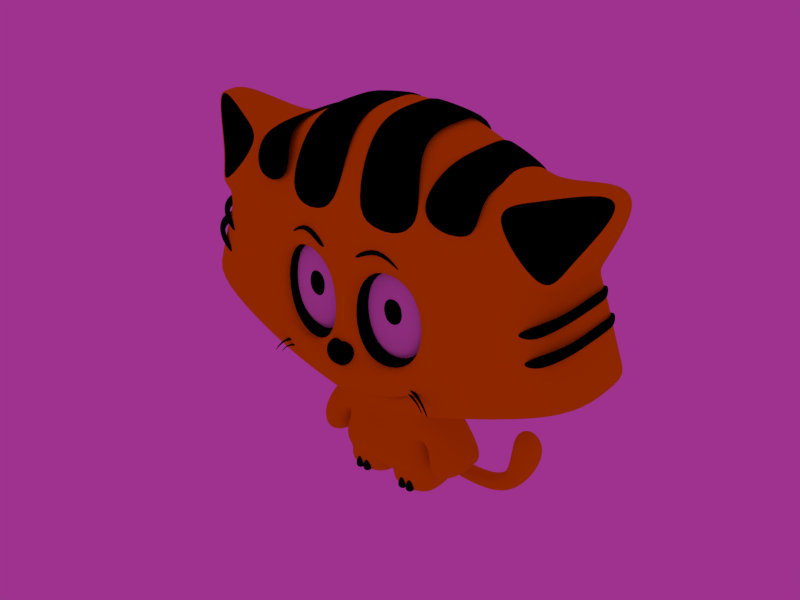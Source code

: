 # Source: TrayvonToonCat.blend  (saved by Blender 2.69.0; exported with 4.5.12 LTS)
import bpy
from mathutils import Matrix  # noqa: F401  (used for matrix-valued properties, if any)

bpy.ops.wm.read_factory_settings(use_empty=True)
scene = bpy.context.scene
scene.name = 'Scene'

# ---- collections
col_collection_1 = bpy.data.collections.new('Collection 1'); scene.collection.children.link(col_collection_1)

# ---- materials (node trees are filled in below, after node groups)
mat_body_004 = bpy.data.materials.new('Body.004')
mat_body_004.alpha_threshold = 0.0
mat_body_004.use_transparent_shadow = False
mat_body_004.preview_render_type = 'SHADERBALL'
mat_body_004.diffuse_color = (0.785, 0.6195, 0.0, 1.0)
mat_body_004.roughness = 0.5
mat_body_004.specular_intensity = 0.0
mat_body_004.line_color = (0.0, 0.0, 0.0, 1.0)
mat_black_005 = bpy.data.materials.new('Black.005')
mat_black_005.alpha_threshold = 0.0
mat_black_005.use_transparent_shadow = False
mat_black_005.diffuse_color = (0.0, 0.0, 0.0, 1.0)
mat_black_005.roughness = 0.5
mat_black_005.specular_intensity = 0.0
mat_black_005.line_color = (0.0, 0.0, 0.0, 1.0)
mat_white_001 = bpy.data.materials.new('White.001')
mat_white_001.alpha_threshold = 0.0
mat_white_001.use_transparent_shadow = False
mat_white_001.roughness = 0.5
mat_white_001.specular_intensity = 0.0
mat_white_001.line_color = (0.0, 0.0, 0.0, 1.0)
mat_purple_001 = bpy.data.materials.new('purple.001')
mat_purple_001.alpha_threshold = 0.0
mat_purple_001.use_transparent_shadow = False
mat_purple_001.diffuse_color = (0.1626, 0.1173, 0.05799, 1.0)
mat_purple_001.roughness = 0.5
mat_purple_001.specular_intensity = 0.0
mat_purple_001.line_color = (0.0, 0.0, 0.0, 1.0)

# ---- material node trees

# ---- world
world_world = bpy.data.worlds.new('World'); scene.world = world_world
world_world.color = (0.3424, 0.03243, 0.2711)
world_world.use_sun_shadow = False
world_world.sun_shadow_jitter_overblur = 0.0
world_world.cycles.sampling_method = 'MANUAL'
world_world.cycles.sample_map_resolution = 256

# ---- meshes
me_cube_006 = bpy.data.meshes.new('Cube.006')
me_cube_006.from_pydata([(1.6, -1.318, -0.0165), (1.879, -0.3793, -0.7576), (1.879, -1.318, -0.7576), (1.6, -0.3793, -0.0165), (0.9847, -0.3793, 0.6294), (0.9847, -1.318, 0.6294), (0.5502, -0.3793, -1.256), (0.4234, -1.318, 0.9795), (0.6176, -0.3793, -0.1374), (0.666, -1.529, 0.04078), (0.6658, -1.516, -0.8297), (0.4234, -0.3793, 0.9795), (0.6372, -0.3793, -0.2581), (0.5502, -1.318, -1.256), (1.878, -0.9567, 0.6999), (1.878, -0.7648, 0.6999), (1.78, -0.9567, 0.8338), (1.78, -0.7648, 0.8338), (1.544, -0.3793, 0.04265), (1.544, -1.318, 0.04265), (1.604, -1.16, 0.2561), (1.604, -0.5371, 0.2561), (1.287, -1.16, 0.6909), (1.287, -0.5371, 0.6909), (1.039, -1.297, 0.6105), (1.854, -0.973, 0.6954), (1.769, -0.973, 0.8126), (1.528, -1.297, 0.09756), (1.587, -1.159, 0.2854), (1.31, -1.159, 0.6655), (1.039, -1.237, 0.6105), (1.854, -0.9286, 0.6954), (1.769, -0.9286, 0.8126), (1.528, -1.237, 0.09756), (1.587, -1.099, 0.2854), (1.31, -1.099, 0.6655), (1.6, -0.8343, -0.0165), (0.9553, -0.8343, 0.7396), (1.879, -0.8343, -0.7576), (1.907, -0.8578, 0.6999), (1.78, -0.8578, 0.8338), (1.553, -0.8343, 0.04265), (1.727, -0.8391, 0.2561), (1.287, -0.8391, 0.6909), (0.5502, -0.8343, -1.256), (0.4234, -0.8343, 0.9795), (1.74, -0.3793, -0.387), (1.74, -1.318, -0.387), (0.4733, -0.3793, -0.7832), (0.5049, -1.537, -0.7832), (1.74, -0.8343, -0.387), (0.1066, -1.51, -0.8723), (0.6785, -1.395, 0.04835), (0.698, -1.413, -0.7279), (0.06082, -1.479, 0.03799), (0.1471, -1.22, -0.7432), (0.5949, -1.137, -0.02967), (0.6091, -1.15, -0.7107), (0.1471, -1.197, -0.03718), (0.104, -1.472, -0.758), (0.104, -1.444, 0.0004074), (0.6367, -1.372, 0.009344), (0.6536, -1.388, -0.7193), (0.5029, -1.339, -0.9524), (0.4477, -1.431, -1.004), (0.6202, -1.251, -0.9535), (0.5432, -1.378, -0.935), (0.00117, -1.37, 0.0006543), (0.7171, -1.342, -0.6945), (0.6417, -1.332, 0.0765), (0.1046, -1.388, -0.8004), (0.1055, -1.427, -0.01121), (0.6318, -1.405, -0.6328), (0.5699, -1.399, 0.04377), (0.1878, -1.439, -0.7096), (0.05335, -1.399, -0.005279), (0.1462, -1.414, -0.755), (0.6745, -1.374, -0.6637), (0.6058, -1.366, 0.06014), (0.3337, -0.7097, -1.338), (0.3337, -1.145, -1.338), (0.525, -0.8438, -1.338), (0.4814, -0.7174, -1.814), (0.4814, -1.176, -1.814), (0.4074, -0.8412, -1.743), (0.4353, -0.6666, -1.994), (0.4357, -1.089, -2.002), (0.4481, -0.8412, -1.985), (0.01805, -0.68, -2.063), (0.01805, -1.104, -2.063), (0.4484, -0.6884, -2.056), (0.4463, -1.104, -2.056), (0.01805, -0.8585, -2.063), (0.4297, -0.8585, -2.062), (0.03888, -0.7049, -2.147), (0.03888, -1.086, -2.147), (0.4253, -0.7049, -2.14), (0.4253, -1.086, -2.14), (0.03888, -0.8606, -2.147), (0.4253, -0.8606, -2.14), (0.3607, -1.137, -1.578), (0.3607, -0.8425, -1.619), (0.3607, -0.6556, -1.619), (0.531, -0.7453, -1.367), (0.531, -1.016, -1.367), (0.531, -0.8409, -1.367), (0.4561, -1.134, -1.716), (0.4191, -0.8396, -1.733), (0.4191, -0.6912, -1.733), (0.8452, -0.7542, -1.82), (0.8452, -1.099, -1.82), (0.8452, -0.7867, -1.82), (0.4874, -1.31, -1.957), (0.4144, -0.7844, -1.953), (0.4144, -0.6577, -1.953), (0.01944, -0.6934, -2.093), (0.01944, -0.8591, -2.093), (0.01944, -1.099, -2.093), (0.4307, -1.099, -2.085), (0.4307, -0.8591, -2.085), (0.4307, -0.6934, -2.085), (0.07107, -0.3793, 1.005), (0.07107, -1.318, 1.005), (0.4945, -1.318, 0.944), (0.5663, -0.3793, -0.214), (0.7125, -1.396, 0.1582), (0.4945, -0.3793, 0.944), (0.04647, -1.504, 0.1118), (-0.05133, -0.3793, -0.2164), (0.07107, -0.8343, 1.005), (0.4945, -0.8343, 0.944), (0.07107, -0.3179, 1.035), (0.07107, -1.371, 1.035), (0.4945, -1.371, 0.974), (0.5663, -0.3179, -0.184), (0.7125, -1.465, 0.1883), (0.4945, -0.3179, 0.974), (0.04647, -1.586, 0.1419), (-0.05133, -0.3179, -0.1864), (0.07107, -0.8284, 1.035), (0.4945, -0.8284, 0.974), (0.7038, -0.4045, 0.8373), (0.7038, -1.296, 0.8373), (1.023, -1.296, 0.6904), (1.051, -0.4045, -0.2677), (1.047, -1.299, 0.288), (1.023, -0.4045, 0.6904), (0.5109, -1.402, 0.4074), (0.5632, -0.4045, -0.125), (0.7038, -0.8368, 0.8373), (1.023, -0.8368, 0.6904), (0.7109, -0.3462, 0.861), (0.7109, -1.347, 0.861), (1.03, -1.347, 0.7141), (1.058, -0.3462, -0.244), (1.054, -1.365, 0.3117), (1.03, -0.3462, 0.7141), (0.518, -1.48, 0.4311), (0.5702, -0.3462, -0.1013), (0.7109, -0.8312, 0.861), (1.03, -0.8312, 0.7141), (1.631, -0.4772, -0.01912), (1.631, -1.226, -0.01912), (1.626, -1.226, -0.1164), (0.9253, -0.4772, -0.5838), (1.354, -1.229, -0.3183), (1.626, -0.4772, -0.1164), (1.274, -1.315, -0.2181), (0.8763, -0.4772, -0.4757), (1.587, -0.8403, -0.01912), (1.626, -0.8403, -0.1164), (1.65, -0.4283, -0.007871), (1.65, -1.268, -0.007871), (1.645, -1.268, -0.1052), (0.9439, -0.4283, -0.5725), (1.373, -1.284, -0.307), (1.645, -0.4283, -0.1052), (1.293, -1.38, -0.2069), (0.8949, -0.4283, -0.4645), (1.65, -0.8356, -0.007871), (1.645, -0.8356, -0.1052), (1.705, -0.4772, -0.2077), (1.705, -1.226, -0.2077), (1.7, -1.226, -0.305), (0.9991, -0.4772, -0.7724), (1.428, -1.229, -0.5069), (1.7, -0.4772, -0.305), (1.348, -1.315, -0.4067), (0.9501, -0.4772, -0.6643), (1.66, -0.8403, -0.2077), (1.7, -0.8403, -0.305), (1.724, -0.4283, -0.1965), (1.724, -1.268, -0.1965), (1.719, -1.268, -0.2938), (1.018, -0.4283, -0.7611), (1.446, -1.284, -0.4956), (1.719, -0.4283, -0.2938), (1.367, -1.38, -0.3955), (0.9687, -0.4283, -0.6531), (1.724, -0.8356, -0.1965), (1.719, -0.8356, -0.2938), (0.4763, -1.484, -1.01), (0.5266, -1.445, -1.009), (1.81, -0.3793, -0.5723), (1.81, -1.318, -0.5723), (0.5117, -0.3793, -1.02), (0.5276, -1.484, -1.02), (1.81, -0.8343, -0.5723), (0.4753, -1.385, -0.9784), (0.5817, -1.315, -0.9443), (0.649, -1.464, -0.8363), (0.1297, -1.664, -0.7988), (0.1297, -1.468, -0.7988), (-0.06587, -1.468, -0.8666), (-0.06587, -1.664, -0.8666), (0.1297, -1.664, -0.6028), (0.1297, -1.468, -0.6028), (-0.06621, -1.468, -0.6028), (-0.06621, -1.664, -0.6028), (0.1217, -1.155, -2.138), (0.1217, -1.019, -2.138), (0.2574, -1.019, -2.138), (0.2574, -1.155, -2.138), (0.1801, -1.096, -2.003), (0.1801, -1.077, -2.003), (0.199, -1.077, -2.003), (0.199, -1.096, -2.003), (0.1978, -1.155, -2.138), (0.1978, -1.019, -2.138), (0.3336, -1.019, -2.138), (0.3336, -1.155, -2.138), (0.2562, -1.096, -2.002), (0.2562, -1.077, -2.002), (0.2752, -1.077, -2.002), (0.2752, -1.096, -2.002), (0.2679, -1.416, -0.2272), (0.466, -1.408, -0.4195), (0.4451, -1.405, -0.2062), (0.2965, -1.421, -0.4488), (0.2968, -1.431, -0.2305), (0.4424, -1.425, -0.4024), (0.4253, -1.424, -0.2153), (0.3196, -1.435, -0.4237), (0.2824, -1.424, -0.2288), (0.3081, -1.428, -0.4362), (0.4542, -1.417, -0.411), (0.4352, -1.415, -0.2107), (0.0, -1.573, -0.6776), (-1.6, -1.318, -0.0165), (-1.879, -0.3793, -0.7576), (-1.879, -1.318, -0.7576), (0.0, -0.3793, -0.2685), (-1.6, -0.3793, -0.0165), (-0.9847, -0.3793, 0.6294), (-0.9847, -1.318, 0.6294), (0.0, -0.3793, 1.04), (0.0, -0.3793, -1.277), (0.0, -1.318, 1.04), (0.0, -1.318, -1.277), (-0.5502, -0.3793, -1.256), (-0.4234, -1.318, 0.9795), (-0.6176, -0.3793, -0.1374), (-0.666, -1.529, 0.04078), (-0.6658, -1.516, -0.8237), (-0.4234, -0.3793, 0.9795), (-0.6372, -0.3793, -0.2581), (-0.5502, -1.318, -1.256), (-1.878, -0.9567, 0.7039), (-1.878, -0.7648, 0.7039), (-1.78, -0.9567, 0.8379), (-1.78, -0.7648, 0.8379), (0.0, -1.646, -0.00559), (-1.544, -0.3793, 0.04265), (-1.544, -1.318, 0.04265), (0.0, -0.3793, -0.1398), (-1.604, -1.16, 0.2561), (-1.604, -0.5371, 0.2561), (-1.287, -1.16, 0.6909), (-1.287, -0.5371, 0.6909), (-1.039, -1.297, 0.6105), (-1.854, -0.973, 0.6995), (-1.769, -0.973, 0.8166), (-1.528, -1.297, 0.09756), (-1.587, -1.159, 0.2854), (-1.31, -1.159, 0.6655), (-1.039, -1.237, 0.6105), (-1.854, -0.9286, 0.6995), (-1.769, -0.9286, 0.8166), (-1.528, -1.237, 0.09756), (-1.587, -1.099, 0.2854), (-1.31, -1.099, 0.6655), (-1.6, -0.8343, -0.0165), (-0.9553, -0.8343, 0.7396), (-1.879, -0.8343, -0.7576), (0.0, -0.8343, 1.04), (-1.907, -0.8578, 0.7039), (-1.78, -0.8578, 0.8379), (-1.553, -0.8343, 0.04265), (-1.727, -0.8391, 0.2561), (-1.287, -0.8391, 0.6909), (-0.5502, -0.8343, -1.256), (-0.4234, -0.8343, 0.9795), (-1.74, -0.3793, -0.387), (-1.74, -1.318, -0.387), (0.0, -0.3793, -0.7987), (0.0, -1.711, -0.9349), (-0.4733, -0.3793, -0.7832), (-0.5049, -1.537, -0.7832), (-1.74, -0.8343, -0.387), (-0.1066, -1.51, -0.8664), (-0.6785, -1.395, 0.04835), (-0.698, -1.413, -0.7279), (-0.06082, -1.479, 0.03799), (-0.1471, -1.22, -0.7432), (-0.5949, -1.137, -0.02967), (-0.6091, -1.15, -0.7107), (-0.1471, -1.197, -0.03718), (-0.104, -1.472, -0.758), (-0.104, -1.444, 0.0004074), (-0.6367, -1.372, 0.009344), (-0.6536, -1.388, -0.7193), (0.0, -1.339, -1.137), (-0.5029, -1.339, -0.9524), (0.0, -1.465, -1.079), (-0.4477, -1.431, -1.004), (0.0, -1.094, -1.08), (-0.6202, -1.251, -0.9535), (0.0, -1.427, -1.093), (-0.5432, -1.378, -0.935), (-0.00117, -1.37, 0.0006543), (-0.7171, -1.342, -0.6945), (-0.6417, -1.332, 0.0765), (-0.1046, -1.388, -0.8004), (-0.1055, -1.427, -0.01121), (-0.6318, -1.405, -0.6328), (-0.5699, -1.399, 0.04377), (-0.1878, -1.439, -0.7096), (-0.05335, -1.399, -0.005279), (-0.1462, -1.414, -0.755), (-0.6745, -1.374, -0.6637), (-0.6058, -1.366, 0.06014), (0.0, -0.6651, -1.499), (0.0, -1.188, -1.499), (-0.3337, -0.7097, -1.338), (-0.3337, -1.145, -1.338), (0.0, -0.7174, -1.917), (-0.525, -0.8438, -1.338), (0.0, -0.5509, -2.045), (0.0, -1.313, -1.819), (-0.4814, -0.7174, -1.814), (-0.4814, -1.176, -1.814), (-0.4074, -0.8412, -1.743), (0.0, -1.146, -1.917), (-0.4353, -0.6666, -1.994), (-0.4357, -1.089, -2.002), (0.0, -0.8412, -1.917), (-0.4481, -0.8412, -1.985), (-0.01805, -0.68, -2.063), (-0.01805, -1.104, -2.063), (-0.4484, -0.6884, -2.056), (-0.4463, -1.104, -2.056), (-0.01805, -0.8585, -2.063), (-0.4297, -0.8585, -2.062), (-0.03888, -0.7049, -2.147), (-0.03888, -1.086, -2.147), (-0.4253, -0.7049, -2.14), (-0.4253, -1.086, -2.14), (-0.03888, -0.8606, -2.147), (-0.4253, -0.8606, -2.14), (0.0, -1.239, -1.397), (-0.3607, -1.137, -1.578), (-0.3607, -0.8425, -1.619), (-0.3607, -0.6556, -1.619), (0.0, -0.5517, -1.438), (-0.531, -0.7453, -1.367), (-0.531, -1.016, -1.367), (-0.531, -0.8409, -1.367), (-0.4561, -1.134, -1.716), (-0.4191, -0.8396, -1.733), (-0.4191, -0.6912, -1.733), (-0.8452, -0.7542, -1.82), (-0.8452, -1.099, -1.82), (-0.8452, -0.7867, -1.82), (-0.4874, -1.31, -1.957), (-0.4144, -0.7844, -1.953), (-0.4144, -0.6577, -1.953), (-0.01944, -0.6934, -2.093), (-0.01944, -0.8591, -2.093), (-0.01944, -1.099, -2.093), (-0.4307, -1.099, -2.085), (-0.4307, -0.8591, -2.085), (-0.4307, -0.6934, -2.085), (-0.07107, -0.3793, 1.005), (-0.07107, -1.318, 1.005), (-0.4945, -1.318, 0.944), (-0.5942, -0.3793, -0.214), (-0.7125, -1.396, 0.1582), (-0.4945, -0.3793, 0.944), (-0.04647, -1.504, 0.1118), (0.02343, -0.3793, -0.2164), (-0.07107, -0.8343, 1.005), (-0.4945, -0.8343, 0.944), (-0.07107, -0.3179, 1.035), (-0.07107, -1.371, 1.035), (-0.4945, -1.371, 0.974), (-0.5942, -0.3179, -0.184), (-0.7125, -1.465, 0.1883), (-0.4945, -0.3179, 0.974), (-0.04647, -1.586, 0.1419), (0.02343, -0.3179, -0.1864), (-0.07107, -0.8284, 1.035), (-0.4945, -0.8284, 0.974), (-0.7038, -0.3832, 0.8373), (-0.7038, -1.317, 0.8373), (-1.023, -1.317, 0.6904), (-1.057, -0.3832, -0.2677), (-1.047, -1.32, 0.288), (-1.023, -0.3832, 0.6904), (-0.5109, -1.427, 0.4074), (-0.5699, -0.3832, -0.125), (-0.7038, -0.8358, 0.8373), (-1.023, -0.8358, 0.6904), (-0.7109, -0.3222, 0.861), (-0.7109, -1.369, 0.861), (-1.03, -1.369, 0.7141), (-1.064, -0.3222, -0.244), (-1.054, -1.389, 0.3117), (-1.03, -0.3222, 0.7141), (-0.518, -1.509, 0.4311), (-0.577, -0.3222, -0.1013), (-0.7109, -0.83, 0.861), (-1.03, -0.83, 0.7141), (-1.631, -0.4772, -0.01912), (-1.631, -1.226, -0.01912), (-1.626, -1.226, -0.1164), (-0.9253, -0.4772, -0.5838), (-1.354, -1.229, -0.3183), (-1.626, -0.4772, -0.1164), (-1.274, -1.315, -0.2181), (-0.8763, -0.4772, -0.4757), (-1.587, -0.8403, -0.01912), (-1.626, -0.8403, -0.1164), (-1.65, -0.4283, -0.007871), (-1.65, -1.268, -0.007871), (-1.645, -1.268, -0.1052), (-0.9439, -0.4283, -0.5725), (-1.373, -1.284, -0.307), (-1.645, -0.4283, -0.1052), (-1.293, -1.38, -0.2069), (-0.8949, -0.4283, -0.4645), (-1.65, -0.8356, -0.007871), (-1.645, -0.8356, -0.1052), (-1.705, -0.4772, -0.2077), (-1.705, -1.226, -0.2077), (-1.7, -1.226, -0.305), (-0.9991, -0.4772, -0.7724), (-1.428, -1.229, -0.5069), (-1.7, -0.4772, -0.305), (-1.348, -1.315, -0.4067), (-0.9501, -0.4772, -0.6643), (-1.66, -0.8403, -0.2077), (-1.7, -0.8403, -0.305), (-1.724, -0.4283, -0.1965), (-1.724, -1.268, -0.1965), (-1.719, -1.268, -0.2938), (-1.018, -0.4283, -0.7611), (-1.446, -1.284, -0.4956), (-1.719, -0.4283, -0.2938), (-1.367, -1.38, -0.3955), (-0.9687, -0.4283, -0.6531), (-1.724, -0.8356, -0.1965), (-1.719, -0.8356, -0.2938), (-0.4763, -1.484, -1.01), (-0.5266, -1.445, -1.009), (0.0, -1.445, -1.097), (0.0, -1.515, -1.099), (-1.81, -0.3793, -0.5723), (-1.81, -1.318, -0.5723), (0.0, -0.3793, -1.038), (-0.5117, -0.3793, -1.02), (-0.5276, -1.484, -1.02), (-1.81, -0.8343, -0.5723), (-0.4753, -1.385, -0.9784), (0.0, -1.261, -1.086), (-0.5817, -1.315, -0.9443), (-0.649, -1.464, -0.8363), (-0.1297, -1.664, -0.7988), (-0.1297, -1.468, -0.7988), (0.06587, -1.468, -0.8666), (0.06587, -1.664, -0.8666), (-0.1297, -1.664, -0.6028), (-0.1297, -1.468, -0.6028), (0.06621, -1.468, -0.6028), (0.06621, -1.664, -0.6028), (-0.1217, -1.155, -2.138), (-0.1217, -1.019, -2.138), (-0.2574, -1.019, -2.138), (-0.2574, -1.155, -2.138), (-0.1801, -1.096, -2.003), (-0.1801, -1.077, -2.003), (-0.199, -1.077, -2.003), (-0.199, -1.096, -2.003), (-0.1978, -1.155, -2.138), (-0.1978, -1.019, -2.138), (-0.3336, -1.019, -2.138), (-0.3336, -1.155, -2.138), (-0.2562, -1.096, -2.002), (-0.2562, -1.077, -2.002), (-0.2752, -1.077, -2.002), (-0.2752, -1.096, -2.002), (-0.2679, -1.416, -0.2272), (-0.466, -1.408, -0.4195), (-0.4451, -1.405, -0.2062), (-0.2965, -1.421, -0.4488), (-0.2968, -1.431, -0.2305), (-0.4424, -1.425, -0.4024), (-0.4253, -1.424, -0.2153), (-0.3196, -1.435, -0.4237), (-0.2824, -1.424, -0.2288), (-0.3081, -1.428, -0.4362), (-0.4542, -1.417, -0.411), (-0.4352, -1.415, -0.2107), (0.0, 0.0, 0.0), (0.0, 0.0, 0.0), (0.0, 0.0, 0.0), (0.0, 0.0, 0.0), (0.0, 0.0, 0.0), (0.0, 0.0, 0.0), (0.0, 0.0, 0.0), (0.0, 0.0, 0.0), (0.0, 0.0, 0.0), (0.0, 0.0, 0.0), (0.0, 0.0, 0.0), (0.0, 0.0, 0.0), (-0.02049, -0.8325, -1.914), (-0.02049, -0.6032, -1.914), (0.1344, -0.5757, -2.001), (0.1344, -0.696, -2.001), (0.09406, -0.8227, -1.737), (0.09406, -0.5934, -1.737), (0.1344, -0.5757, -1.881), (0.1344, -0.696, -1.881), (0.3437, -0.5754, -2.133), (0.3437, -0.6963, -2.133), (0.3437, -0.5754, -2.012), (0.3437, -0.6963, -2.012), (0.8857, -0.5731, -2.144), (0.8857, -0.6987, -2.144), (0.8857, -0.5731, -2.019), (0.8857, -0.6987, -2.019), (1.13, -0.5323, -1.863), (1.13, -0.7394, -1.863), (0.9641, -0.5323, -1.665), (0.9641, -0.7394, -1.665), (1.208, -0.5323, -1.613), (1.208, -0.7394, -1.613), (0.954, -0.5323, -1.455), (0.954, -0.7394, -1.455), (0.03679, -0.5983, -1.826), (0.03679, -0.8276, -1.826), (0.1344, -0.5757, -1.941), (0.1344, -0.696, -1.941), (0.3437, -0.5754, -2.072), (0.3437, -0.6963, -2.072), (0.8857, -0.5731, -2.082), (0.8857, -0.6987, -2.082), (1.047, -0.5323, -1.764), (1.047, -0.7394, -1.764), (1.148, -0.5323, -1.418), (1.148, -0.7394, -1.418)], [], [(20, 14, 25, 28), (205, 203, 1, 6), (207, 204, 2, 38), (37, 5, 22, 43), (44, 6, 1, 38), (247, 10, 53, 51), (8, 18, 3, 12), (210, 201, 64, 208), (41, 19, 0, 36), (45, 11, 255, 294), (11, 4, 18, 8), (18, 4, 23, 21), (40, 16, 14, 39), (7, 257, 271, 9), (41, 18, 21, 42), (19, 20, 28, 27), (43, 22, 16, 40), (21, 23, 17, 15), (42, 21, 15, 39), (478, 205, 6, 256), (6, 44, 81, 79), (19, 9, 10, 0), (274, 8, 12, 251), (204, 206, 13, 2), (37, 4, 11, 45), (255, 11, 8, 274), (5, 7, 9, 19), (26, 29, 35, 32), (25, 26, 32, 31), (22, 5, 24, 29), (16, 22, 29, 26), (5, 19, 27, 24), (14, 16, 26, 25), (35, 34, 31, 32), (30, 33, 34, 35), (24, 27, 33, 30), (27, 28, 34, 33), (29, 24, 30, 35), (28, 25, 31, 34), (203, 207, 38, 1), (4, 37, 43, 23), (13, 44, 38, 2), (18, 41, 36, 3), (7, 45, 294, 257), (17, 40, 39, 15), (19, 41, 42, 20), (23, 43, 40, 17), (20, 42, 39, 14), (256, 6, 79, 341), (5, 37, 45, 7), (12, 3, 46, 48), (36, 0, 47, 50), (10, 247, 305, 49), (251, 12, 48, 304), (0, 10, 49, 47), (3, 36, 50, 46), (60, 59, 55, 58), (10, 9, 52, 53), (9, 271, 54, 52), (271, 247, 51, 54), (56, 58, 55, 57), (62, 61, 56, 57), (61, 60, 58, 56), (59, 62, 57, 55), (54, 51, 59, 60), (53, 52, 61, 62), (52, 54, 60, 61), (51, 53, 62, 59), (321, 63, 65, 325), (474, 202, 63, 321), (201, 475, 323, 64), (209, 483, 325, 65), (208, 64, 66, 209), (64, 323, 327, 66), (76, 75, 71, 74), (72, 74, 71, 73), (78, 77, 72, 73), (77, 76, 74, 72), (75, 78, 73, 71), (70, 67, 75, 76), (69, 68, 77, 78), (68, 70, 76, 77), (67, 69, 78, 75), (101, 100, 83, 84), (100, 369, 348, 83), (13, 258, 342, 80), (44, 13, 80, 81), (84, 83, 86, 87), (83, 348, 352, 86), (373, 102, 82, 347), (102, 101, 84, 82), (87, 86, 91, 93), (352, 355, 92, 89), (347, 82, 85, 345), (82, 84, 87, 85), (117, 116, 98, 95), (116, 115, 94, 98), (86, 352, 89, 91), (345, 85, 90, 88), (85, 87, 93, 90), (355, 345, 88, 92), (98, 94, 96, 99), (95, 98, 99, 97), (119, 118, 97, 99), (115, 120, 96, 94), (120, 119, 99, 96), (118, 117, 95, 97), (79, 81, 105, 103), (80, 342, 369, 100), (341, 79, 102, 373), (101, 102, 108, 107), (106, 107, 113, 112), (104, 106, 112, 110), (102, 79, 103, 108), (81, 80, 104, 105), (100, 101, 107, 106), (80, 100, 106, 104), (111, 110, 112, 113), (109, 111, 113, 114), (103, 105, 111, 109), (108, 103, 109, 114), (105, 104, 110, 111), (107, 108, 114, 113), (89, 92, 116, 117), (92, 88, 115, 116), (93, 91, 118, 119), (88, 90, 120, 115), (90, 93, 119, 120), (91, 89, 117, 118), (130, 129, 121, 126), (123, 125, 127, 122), (121, 128, 124, 126), (123, 122, 129, 130), (140, 136, 131, 139), (133, 132, 137, 135), (131, 136, 134, 138), (133, 140, 139, 132), (130, 126, 136, 140), (128, 121, 131, 138), (123, 130, 140, 133), (122, 127, 137, 132), (126, 124, 134, 136), (129, 122, 132, 139), (125, 123, 133, 135), (124, 128, 138, 134), (121, 129, 139, 131), (127, 125, 135, 137), (150, 149, 141, 146), (143, 145, 147, 142), (141, 148, 144, 146), (143, 142, 149, 150), (160, 156, 151, 159), (153, 152, 157, 155), (151, 156, 154, 158), (153, 160, 159, 152), (150, 146, 156, 160), (148, 141, 151, 158), (143, 150, 160, 153), (142, 147, 157, 152), (146, 144, 154, 156), (149, 142, 152, 159), (145, 143, 153, 155), (144, 148, 158, 154), (141, 149, 159, 151), (147, 145, 155, 157), (170, 169, 161, 166), (163, 165, 167, 162), (161, 168, 164, 166), (163, 162, 169, 170), (180, 176, 171, 179), (173, 172, 177, 175), (171, 176, 174, 178), (173, 180, 179, 172), (170, 166, 176, 180), (168, 161, 171, 178), (163, 170, 180, 173), (162, 167, 177, 172), (166, 164, 174, 176), (169, 162, 172, 179), (165, 163, 173, 175), (164, 168, 178, 174), (161, 169, 179, 171), (167, 165, 175, 177), (190, 189, 181, 186), (183, 185, 187, 182), (181, 188, 184, 186), (183, 182, 189, 190), (200, 196, 191, 199), (193, 192, 197, 195), (191, 196, 194, 198), (193, 200, 199, 192), (190, 186, 196, 200), (188, 181, 191, 198), (183, 190, 200, 193), (182, 187, 197, 192), (186, 184, 194, 196), (189, 182, 192, 199), (185, 183, 193, 195), (184, 188, 198, 194), (181, 189, 199, 191), (187, 185, 195, 197), (206, 49, 201, 210), (258, 13, 202, 474), (49, 305, 475, 201), (48, 46, 203, 205), (50, 47, 204, 207), (202, 210, 208, 63), (304, 48, 205, 478), (47, 49, 206, 204), (46, 50, 207, 203), (66, 327, 483, 209), (63, 208, 209, 65), (13, 206, 210, 202), (218, 217, 213, 214), (217, 216, 212, 213), (216, 215, 211, 212), (215, 218, 214, 211), (214, 213, 212, 211), (215, 216, 217, 218), (223, 224, 220, 219), (224, 225, 221, 220), (225, 226, 222, 221), (226, 223, 219, 222), (219, 220, 221, 222), (226, 225, 224, 223), (231, 232, 228, 227), (232, 233, 229, 228), (233, 234, 230, 229), (234, 231, 227, 230), (227, 228, 229, 230), (234, 233, 232, 231), (244, 243, 239, 242), (240, 242, 239, 241), (246, 245, 240, 241), (245, 244, 242, 240), (243, 246, 241, 239), (238, 235, 243, 244), (237, 236, 245, 246), (236, 238, 244, 245), (235, 237, 246, 243), (275, 283, 280, 267), (479, 259, 249, 476), (481, 293, 250, 477), (292, 299, 277, 254), (300, 293, 249, 259), (247, 309, 311, 263), (261, 265, 252, 272), (485, 482, 324, 472), (297, 291, 248, 273), (301, 294, 255, 264), (264, 261, 272, 253), (272, 276, 278, 253), (296, 295, 267, 269), (260, 262, 271, 257), (297, 298, 276, 272), (273, 282, 283, 275), (299, 296, 269, 277), (276, 268, 270, 278), (298, 295, 268, 276), (478, 256, 259, 479), (259, 343, 346, 300), (273, 248, 263, 262), (274, 251, 265, 261), (477, 250, 266, 480), (292, 301, 264, 253), (255, 274, 261, 264), (254, 273, 262, 260), (281, 287, 290, 284), (280, 286, 287, 281), (277, 284, 279, 254), (269, 281, 284, 277), (254, 279, 282, 273), (267, 280, 281, 269), (290, 287, 286, 289), (285, 290, 289, 288), (279, 285, 288, 282), (282, 288, 289, 283), (284, 290, 285, 279), (283, 289, 286, 280), (476, 249, 293, 481), (253, 278, 299, 292), (266, 250, 293, 300), (272, 252, 291, 297), (260, 257, 294, 301), (270, 268, 295, 296), (273, 275, 298, 297), (278, 270, 296, 299), (275, 267, 295, 298), (256, 341, 343, 259), (254, 260, 301, 292), (265, 306, 302, 252), (291, 308, 303, 248), (263, 307, 305, 247), (251, 304, 306, 265), (248, 303, 307, 263), (252, 302, 308, 291), (318, 316, 313, 317), (263, 311, 310, 262), (262, 310, 312, 271), (271, 312, 309, 247), (314, 315, 313, 316), (320, 315, 314, 319), (319, 314, 316, 318), (317, 313, 315, 320), (312, 318, 317, 309), (311, 320, 319, 310), (310, 319, 318, 312), (309, 317, 320, 311), (321, 325, 326, 322), (474, 321, 322, 473), (472, 324, 323, 475), (484, 326, 325, 483), (482, 484, 328, 324), (324, 328, 327, 323), (338, 336, 333, 337), (334, 335, 333, 336), (340, 335, 334, 339), (339, 334, 336, 338), (337, 333, 335, 340), (332, 338, 337, 329), (331, 340, 339, 330), (330, 339, 338, 332), (329, 337, 340, 331), (371, 351, 350, 370), (370, 350, 348, 369), (266, 344, 342, 258), (300, 346, 344, 266), (351, 356, 354, 350), (350, 354, 352, 348), (373, 347, 349, 372), (372, 349, 351, 371), (356, 362, 360, 354), (352, 358, 361, 355), (347, 345, 353, 349), (349, 353, 356, 351), (388, 364, 367, 387), (387, 367, 363, 386), (354, 360, 358, 352), (345, 357, 359, 353), (353, 359, 362, 356), (355, 361, 357, 345), (367, 368, 365, 363), (364, 366, 368, 367), (390, 368, 366, 389), (386, 363, 365, 391), (391, 365, 368, 390), (389, 366, 364, 388), (343, 374, 376, 346), (344, 370, 369, 342), (341, 373, 372, 343), (371, 378, 379, 372), (377, 383, 384, 378), (375, 381, 383, 377), (372, 379, 374, 343), (346, 376, 375, 344), (370, 377, 378, 371), (344, 375, 377, 370), (382, 384, 383, 381), (380, 385, 384, 382), (374, 380, 382, 376), (379, 385, 380, 374), (376, 382, 381, 375), (378, 384, 385, 379), (358, 388, 387, 361), (361, 387, 386, 357), (362, 390, 389, 360), (357, 386, 391, 359), (359, 391, 390, 362), (360, 389, 388, 358), (401, 397, 392, 400), (394, 393, 398, 396), (392, 397, 395, 399), (394, 401, 400, 393), (411, 410, 402, 407), (404, 406, 408, 403), (402, 409, 405, 407), (404, 403, 410, 411), (401, 411, 407, 397), (399, 409, 402, 392), (394, 404, 411, 401), (393, 403, 408, 398), (397, 407, 405, 395), (400, 410, 403, 393), (396, 406, 404, 394), (395, 405, 409, 399), (392, 402, 410, 400), (398, 408, 406, 396), (421, 417, 412, 420), (414, 413, 418, 416), (412, 417, 415, 419), (414, 421, 420, 413), (431, 430, 422, 427), (424, 426, 428, 423), (422, 429, 425, 427), (424, 423, 430, 431), (421, 431, 427, 417), (419, 429, 422, 412), (414, 424, 431, 421), (413, 423, 428, 418), (417, 427, 425, 415), (420, 430, 423, 413), (416, 426, 424, 414), (415, 425, 429, 419), (412, 422, 430, 420), (418, 428, 426, 416), (441, 437, 432, 440), (434, 433, 438, 436), (432, 437, 435, 439), (434, 441, 440, 433), (451, 450, 442, 447), (444, 446, 448, 443), (442, 449, 445, 447), (444, 443, 450, 451), (441, 451, 447, 437), (439, 449, 442, 432), (434, 444, 451, 441), (433, 443, 448, 438), (437, 447, 445, 435), (440, 450, 443, 433), (436, 446, 444, 434), (435, 445, 449, 439), (432, 442, 450, 440), (438, 448, 446, 436), (461, 457, 452, 460), (454, 453, 458, 456), (452, 457, 455, 459), (454, 461, 460, 453), (471, 470, 462, 467), (464, 466, 468, 463), (462, 469, 465, 467), (464, 463, 470, 471), (461, 471, 467, 457), (459, 469, 462, 452), (454, 464, 471, 461), (453, 463, 468, 458), (457, 467, 465, 455), (460, 470, 463, 453), (456, 466, 464, 454), (455, 465, 469, 459), (452, 462, 470, 460), (458, 468, 466, 456), (480, 485, 472, 307), (258, 474, 473, 266), (307, 472, 475, 305), (306, 479, 476, 302), (308, 481, 477, 303), (473, 322, 482, 485), (304, 478, 479, 306), (303, 477, 480, 307), (302, 476, 481, 308), (328, 484, 483, 327), (322, 326, 484, 482), (266, 473, 485, 480), (493, 489, 488, 492), (492, 488, 487, 491), (491, 487, 486, 490), (490, 486, 489, 493), (489, 486, 487, 488), (490, 493, 492, 491), (498, 494, 495, 499), (499, 495, 496, 500), (500, 496, 497, 501), (501, 497, 494, 498), (494, 497, 496, 495), (501, 498, 499, 500), (506, 502, 503, 507), (507, 503, 504, 508), (508, 504, 505, 509), (509, 505, 502, 506), (502, 505, 504, 503), (509, 506, 507, 508), (519, 517, 514, 518), (515, 516, 514, 517), (521, 516, 515, 520), (520, 515, 517, 519), (518, 514, 516, 521), (513, 519, 518, 510), (512, 521, 520, 511), (511, 520, 519, 513), (510, 518, 521, 512), (526, 527, 523, 522), (530, 528, 524, 531), (528, 529, 525, 524), (532, 526, 522, 533), (533, 531, 524, 525), (532, 530, 527, 526), (527, 530, 531, 523), (529, 532, 533, 525), (522, 523, 531, 533), (529, 528, 530, 532), (559, 558, 535, 534), (558, 560, 536, 535), (561, 537, 543, 563), (561, 559, 534, 537), (534, 535, 536, 537), (541, 540, 539, 538), (543, 542, 546, 547), (560, 540, 544, 562), (537, 536, 542, 543), (540, 541, 545, 544), (565, 547, 551, 567), (562, 544, 548, 564), (544, 545, 549, 548), (563, 543, 547, 565), (567, 551, 555, 569), (547, 546, 550, 551), (564, 548, 552, 566), (548, 549, 553, 552), (568, 569, 555, 554), (551, 550, 554, 555), (566, 552, 556, 568), (552, 553, 557, 556), (538, 539, 558, 559), (539, 540, 560, 558), (541, 561, 563, 545), (541, 538, 559, 561), (536, 560, 562, 542), (549, 565, 567, 553), (542, 562, 564, 546), (545, 563, 565, 549), (553, 567, 569, 557), (546, 564, 566, 550), (556, 557, 569, 568), (550, 566, 568, 554)])
me_cube_006.polygons.foreach_set('use_smooth', [True] * 524)
me_cube_006.polygons.foreach_set('material_index', [0, 0, 0, 0, 0, 0, 0, 0, 0, 0, 0, 0, 0, 0, 0, 0, 0, 0, 0, 0, 0, 0, 0, 0, 0, 0, 0, 1, 1, 0, 0, 0, 0, 1, 1, 1, 1, 1, 1, 0, 0, 0, 0, 0, 0, 0, 0, 0, 0, 0, 0, 0, 0, 0, 0, 0, 1, 0, 0, 0, 0, 0, 0, 1, 1, 1, 1, 1, 1, 0, 0, 1, 1, 1, 2, 2, 2, 2, 2, 2, 2, 2, 2, 0, 0, 0, 0, 0, 0, 0, 0, 0, 0, 0, 0, 0, 0, 0, 0, 0, 0, 0, 0, 0, 0, 0, 0, 0, 0, 0, 0, 0, 0, 0, 0, 0, 0, 0, 0, 0, 0, 0, 0, 0, 0, 0, 0, 0, 0, 1, 1, 1, 1, 1, 1, 1, 1, 1, 1, 1, 1, 1, 1, 1, 1, 1, 1, 1, 1, 1, 1, 1, 1, 1, 1, 1, 1, 1, 1, 1, 1, 1, 1, 1, 1, 1, 1, 1, 1, 1, 1, 1, 1, 1, 1, 1, 1, 1, 1, 1, 1, 1, 1, 1, 1, 1, 1, 1, 1, 1, 1, 1, 1, 1, 1, 1, 1, 1, 1, 1, 1, 0, 0, 0, 0, 0, 0, 0, 0, 0, 1, 1, 0, 1, 1, 1, 1, 1, 1, 1, 1, 1, 1, 1, 1, 1, 1, 1, 1, 1, 1, 1, 1, 1, 1, 1, 1, 1, 1, 1, 0, 0, 0, 0, 0, 0, 0, 0, 0, 0, 0, 0, 0, 0, 0, 0, 0, 0, 0, 0, 0, 0, 0, 0, 0, 0, 0, 1, 1, 0, 0, 0, 0, 1, 1, 1, 1, 1, 1, 0, 0, 0, 0, 0, 0, 0, 0, 0, 0, 0, 0, 0, 0, 0, 0, 0, 1, 0, 0, 0, 0, 0, 0, 1, 1, 1, 1, 1, 1, 0, 0, 1, 1, 1, 2, 2, 2, 2, 2, 2, 2, 2, 2, 0, 0, 0, 0, 0, 0, 0, 0, 0, 0, 0, 0, 0, 0, 0, 0, 0, 0, 0, 0, 0, 0, 0, 0, 0, 0, 0, 0, 0, 0, 0, 0, 0, 0, 0, 0, 0, 0, 0, 0, 0, 0, 0, 0, 0, 0, 1, 1, 1, 1, 1, 1, 1, 1, 1, 1, 1, 1, 1, 1, 1, 1, 1, 1, 1, 1, 1, 1, 1, 1, 1, 1, 1, 1, 1, 1, 1, 1, 1, 1, 1, 1, 1, 1, 1, 1, 1, 1, 1, 1, 1, 1, 1, 1, 1, 1, 1, 1, 1, 1, 1, 1, 1, 1, 1, 1, 1, 1, 1, 1, 1, 1, 1, 1, 1, 1, 1, 1, 0, 0, 0, 0, 0, 0, 0, 0, 0, 1, 1, 0, 1, 1, 1, 1, 1, 1, 1, 1, 1, 1, 1, 1, 1, 1, 1, 1, 1, 1, 1, 1, 1, 1, 1, 1, 1, 1, 1, 1, 1, 1, 1, 1, 1, 1, 1, 1, 1, 0, 0, 0, 0, 0, 0, 0, 0, 0, 0, 0, 0, 0, 0, 0, 0, 0, 0, 0, 0, 0, 0, 0, 0, 0, 0, 0, 0, 0, 0, 0, 0, 0, 0])
me_cube_006.materials.append(mat_body_004)
me_cube_006.materials.append(mat_black_005)
me_cube_006.materials.append(mat_white_001)
me_cube_006.materials.append(mat_purple_001)
me_cube_006.use_remesh_preserve_volume = False
me_cube_006.use_remesh_preserve_attributes = False
me_cube_006.use_mirror_vertex_groups = False
me_cube_006.update()
me_cube_005 = bpy.data.meshes.new('Cube.005')
me_cube_005.from_pydata([(-0.9544, -0.1574, -0.3302), (-0.9544, 0.1574, -0.3302), (0.9167, 0.06067, -0.2716), (0.9167, -0.06067, -0.2716), (-0.9544, -0.1574, -0.08182), (-0.9544, 0.1574, -0.08182), (0.9167, 0.06067, -0.1759), (0.9167, -0.06067, -0.1759), (0.03767, 0.1076, 0.5146), (0.03767, 0.1076, 0.3449), (0.03767, -0.1076, 0.5146), (0.03767, -0.1076, 0.3449)], [], [(4, 5, 1, 0), (8, 6, 2, 9), (6, 7, 3, 2), (10, 4, 0, 11), (11, 9, 2, 3), (10, 8, 5, 4), (5, 8, 9, 1), (7, 10, 11, 3), (0, 1, 9, 11), (7, 6, 8, 10)])
me_cube_005.polygons.foreach_set('use_smooth', [True] * 10)
me_cube_005.materials.append(mat_black_005)
me_cube_005.use_remesh_preserve_volume = False
me_cube_005.use_remesh_preserve_attributes = False
me_cube_005.use_mirror_vertex_groups = False
me_cube_005.update()
me_cube_004 = bpy.data.meshes.new('Cube.004')
me_cube_004.from_pydata([(-1.0, 0.4717, -0.1242), (-1.0, 0.7865, -0.1242), (0.8711, 0.6898, -0.06563), (0.8711, 0.5684, -0.06563), (-1.0, 0.4717, 0.1242), (-1.0, 0.7865, 0.1242), (0.8711, 0.6898, 0.03007), (0.8711, 0.5684, 0.03007), (-0.007937, 0.7367, 0.7206), (-0.007937, 0.7367, 0.5509), (-0.007937, 0.5215, 0.7206), (-0.007937, 0.5215, 0.5509)], [], [(4, 5, 1, 0), (8, 6, 2, 9), (6, 7, 3, 2), (10, 4, 0, 11), (11, 9, 2, 3), (10, 8, 5, 4), (5, 8, 9, 1), (7, 10, 11, 3), (0, 1, 9, 11), (7, 6, 8, 10)])
me_cube_004.polygons.foreach_set('use_smooth', [True] * 10)
me_cube_004.materials.append(mat_black_005)
me_cube_004.use_remesh_preserve_volume = False
me_cube_004.use_remesh_preserve_attributes = False
me_cube_004.use_mirror_vertex_groups = False
me_cube_004.update()
me_cube = bpy.data.meshes.new('Cube')
me_cube.from_pydata([(-0.3634, -0.04567, 0.2323), (-0.3634, 0.2016, 0.2323), (1.231, 0.1034, -0.1891), (1.231, 0.05259, -0.1891), (-0.3634, -0.04567, 0.4397), (-0.3634, 0.2016, 0.4397), (1.231, 0.1034, -0.1465), (1.231, 0.05259, -0.1465), (0.6366, 0.1257, 0.3761), (0.6366, 0.1257, 0.296), (0.6366, 0.03023, 0.3761), (0.6366, 0.03023, 0.296), (0.003643, -0.001799, 0.01698), (0.003643, 0.1465, 0.01698), (0.9599, 0.08757, -0.2357), (0.9599, 0.05712, -0.2357), (0.003643, -0.001799, 0.1414), (0.003643, 0.1465, 0.1414), (0.9599, 0.08757, -0.2101), (0.9599, 0.05712, -0.2101), (0.6033, 0.101, 0.1032), (0.6033, 0.101, 0.05515), (0.6033, 0.04371, 0.1032), (0.6033, 0.04371, 0.05515), (-4.316, -0.7559, -0.9092), (-4.396, -0.523, -0.9322), (-5.41, -1.09, -2.107), (-5.394, -1.138, -2.102), (-4.424, -0.7752, -0.7327), (-4.503, -0.5422, -0.7557), (-5.433, -1.094, -2.071), (-5.416, -1.142, -2.066), (-5.239, -0.9299, -1.32), (-5.197, -0.9225, -1.389), (-5.208, -1.02, -1.312), (-5.166, -1.012, -1.38), (-4.51, -0.8128, -1.286), (-4.558, -0.6731, -1.3), (-5.166, -1.013, -2.005), (-5.156, -1.042, -2.002), (-4.574, -0.8244, -1.181), (-4.622, -0.6847, -1.194), (-5.179, -1.016, -1.983), (-5.169, -1.044, -1.98), (-5.063, -0.9171, -1.533), (-5.038, -0.9127, -1.574), (-5.045, -0.9711, -1.528), (-5.02, -0.9666, -1.569)], [], [(4, 5, 1, 0), (8, 6, 2, 9), (6, 7, 3, 2), (10, 4, 0, 11), (11, 9, 2, 3), (10, 8, 5, 4), (5, 8, 9, 1), (7, 10, 11, 3), (0, 1, 9, 11), (7, 6, 8, 10), (16, 17, 13, 12), (20, 18, 14, 21), (18, 19, 15, 14), (22, 16, 12, 23), (23, 21, 14, 15), (22, 20, 17, 16), (17, 20, 21, 13), (19, 22, 23, 15), (12, 13, 21, 23), (19, 18, 20, 22), (28, 29, 25, 24), (32, 30, 26, 33), (30, 31, 27, 26), (34, 28, 24, 35), (35, 33, 26, 27), (34, 32, 29, 28), (29, 32, 33, 25), (31, 34, 35, 27), (24, 25, 33, 35), (31, 30, 32, 34), (40, 41, 37, 36), (44, 42, 38, 45), (42, 43, 39, 38), (46, 40, 36, 47), (47, 45, 38, 39), (46, 44, 41, 40), (41, 44, 45, 37), (43, 46, 47, 39), (36, 37, 45, 47), (43, 42, 44, 46)])
me_cube.polygons.foreach_set('use_smooth', [True] * 40)
me_cube.materials.append(mat_black_005)
me_cube.use_remesh_preserve_volume = False
me_cube.use_remesh_preserve_attributes = False
me_cube.use_mirror_vertex_groups = False
me_cube.update()

# ---- objects
ob_catbody = bpy.data.objects.new('CatBody', me_cube_006)
ob_eyebrowl = bpy.data.objects.new('eyebrowL', me_cube_005)
ob_eyebrowr = bpy.data.objects.new('eyebrowR', me_cube_004)
ob_whiskers = bpy.data.objects.new('Whiskers', me_cube)

# ---- transforms, parenting, visibility, modifiers, constraints
ob_catbody.location = (0.003106, 6.313, 5.153)
ob_catbody.scale = (2.414, 2.414, 2.414)
ob_catbody.lineart.crease_threshold = 0.0
_vg = ob_catbody.vertex_groups.new(name='Bone')
for _i, _w in zip([82, 88, 94, 115, 342, 345, 347, 348, 349, 352, 357, 363, 369, 373, 386], [0.0006733, 0.06924, 0.01738, 0.04714, 4.982e-05, 0.1465, 0.391, 0.5422, 0.002265, 0.06613, 0.06815, 0.01489, 0.0723, 0.06644, 0.04442]): _vg.add([_i], _w, 'REPLACE')
_vg = ob_catbody.vertex_groups.new(name='Bone.001')
for _i, _w in zip([63, 65, 100, 102, 202, 256, 258, 321, 322, 323, 325, 326, 327, 328, 341, 342, 347, 348, 369, 370, 372, 373, 473, 474, 483, 484], [0.006248, 0.006626, 0.001828, 0.04804, 0.001725, 0.03258, 0.08594, 0.122, 0.009861, 0.01211, 0.06831, 0.01165, 0.02613, 0.001553, 0.1391, 0.173, 0.06493, 0.07494, 0.491, 0.0008976, 0.0476, 0.3982, 0.004228, 0.09131, 0.0537, 0.002347]): _vg.add([_i], _w, 'REPLACE')
_vg = ob_catbody.vertex_groups.new(name='Bone.002')
for _i, _w in zip([0, 1, 2, 3, 4, 5, 6, 7, 8, 9, 10, 11, 12, 13, 14, 15, 16, 17, 18, 19, 20, 21, 22, 23, 24, 25, 26, 27, 28, 29, 30, 31, 32, 33, 34, 35, 36, 37, 38, 39, 40, 41, 42, 43, 44, 45, 46, 47, 48, 49, 50, 51, 52, 53, 54, 55, 56, 57, 58, 59, 60, 61, 62, 63, 64, 65, 66, 67, 68, 69, 70, 71, 72, 73, 74, 75, 76, 77, 78, 79, 80, 81, 100, 102, 103, 105, 121, 122, 123, 124, 125, 126, 127, 128, 129, 130, 131, 132, 133, 134, 135, 136, 137, 138, 139, 140, 141, 142, 143, 144, 145, 146, 147, 148, 149, 150, 151, 152, 153, 154, 155, 156, 157, 158, 159, 160, 161, 162, 163, 164, 165, 166, 167, 168, 169, 170, 171, 172, 173, 174, 175, 176, 177, 178, 179, 180, 181, 182, 183, 184, 185, 186, 187, 188, 189, 190, 191, 192, 193, 194, 195, 196, 197, 198, 199, 200, 201, 202, 203, 204, 205, 206, 207, 208, 209, 210, 211, 212, 213, 214, 215, 216, 217, 218, 235, 236, 237, 238, 239, 240, 241, 242, 243, 244, 245, 246, 247, 248, 249, 250, 251, 252, 253, 254, 255, 256, 257, 258, 259, 260, 261, 262, 263, 264, 265, 266, 267, 268, 269, 270, 271, 272, 273, 274, 275, 276, 277, 278, 279, 280, 281, 282, 283, 284, 285, 286, 287, 288, 289, 290, 291, 292, 293, 294, 295, 296, 297, 298, 299, 300, 301, 302, 303, 304, 305, 306, 307, 308, 309, 310, 311, 312, 313, 314, 315, 316, 317, 318, 319, 320, 321, 322, 323, 324, 325, 326, 327, 328, 329, 330, 331, 332, 333, 334, 335, 336, 337, 338, 339, 340, 341, 342, 343, 344, 346, 347, 348, 369, 370, 372, 373, 374, 376, 392, 393, 394, 395, 396, 397, 398, 399, 400, 401, 402, 403, 404, 405, 406, 407, 408, 409, 410, 411, 412, 413, 414, 415, 416, 417, 418, 419, 420, 421, 422, 423, 424, 425, 426, 427, 428, 429, 430, 431, 432, 433, 434, 435, 436, 437, 438, 439, 440, 441, 442, 443, 444, 445, 446, 447, 448, 449, 450, 451, 452, 453, 454, 455, 456, 457, 458, 459, 460, 461, 462, 463, 464, 465, 466, 467, 468, 469, 470, 471, 472, 473, 474, 475, 476, 477, 478, 479, 480, 481, 482, 483, 484, 485, 486, 487, 488, 489, 490, 491, 492, 493, 510, 511, 512, 513, 514, 515, 516, 517, 518, 519, 520, 521], [0.9832, 0.8702, 0.8452, 0.9864, 0.9974, 0.9976, 0.6236, 0.9981, 0.989, 0.9865, 0.9212, 0.9982, 0.9868, 0.5088, 0.9726, 0.9726, 0.9745, 0.9743, 0.9687, 0.9736, 0.9661, 0.9685, 0.9774, 0.9763, 0.9881, 0.9725, 0.9744, 0.9618, 0.9664, 0.9766, 0.9845, 0.9725, 0.9741, 0.9649, 0.9685, 0.9752, 0.9864, 0.9982, 0.8768, 0.9727, 0.9746, 0.9887, 0.9656, 0.9789, 0.5854, 0.9989, 0.9794, 0.9768, 0.9881, 0.9717, 0.9808, 0.9794, 0.9849, 0.9683, 0.9905, 0.9848, 0.9842, 0.9742, 0.9905, 0.9808, 0.9912, 0.9846, 0.9751, 0.6135, 0.7119, 0.5973, 0.6883, 0.7232, 0.7747, 0.7711, 0.75, 0.75, 0.75, 0.75, 0.75, 0.75, 0.75, 0.7595, 0.7594, 0.1655, 0.1276, 0.1101, 0.004204, 0.05318, 0.01075, 0.001666, 0.75, 0.75, 0.75, 0.875, 0.75, 0.75, 0.75, 0.7501, 0.7513, 0.75, 0.75, 0.75, 0.75, 0.8598, 0.75, 0.75, 0.75, 0.75, 0.757, 0.75, 1.0, 1.0, 1.0, 1.0, 1.0, 1.0, 1.0, 1.0, 1.0, 1.0, 1.0, 1.0, 1.0, 1.0, 1.0, 1.0, 1.0, 1.0, 1.0, 1.0, 0.75, 0.75, 0.75, 0.5, 0.75, 0.75, 0.75, 0.1122, 0.75, 0.75, 0.75, 0.75, 0.75, 0.5, 0.75, 0.75, 0.75, 0.06195, 0.75, 0.75, 0.8555, 0.8528, 0.8528, 0.8617, 0.8531, 0.8558, 0.853, 0.8614, 0.8536, 0.8536, 0.8555, 0.8528, 0.8528, 0.8617, 0.853, 0.8557, 0.853, 0.8614, 0.8536, 0.8536, 0.7398, 0.6133, 0.897, 0.893, 0.7852, 0.7153, 0.9067, 0.6707, 0.628, 0.708, 0.9469, 0.947, 0.9471, 0.9469, 0.9328, 0.9329, 0.9497, 0.9497, 0.75, 0.75, 0.75, 0.75, 0.75, 0.75, 0.75, 0.75, 0.75, 0.75, 0.75, 0.75, 0.9555, 0.9845, 0.8739, 0.8509, 0.9933, 0.9876, 0.9846, 0.9859, 0.9996, 0.7153, 0.9996, 0.7265, 0.6247, 0.9984, 0.9879, 0.9658, 0.958, 0.9985, 0.9792, 0.5197, 0.9783, 0.9784, 0.9802, 0.9802, 0.9865, 0.966, 0.9631, 0.9908, 0.9715, 0.9741, 0.9826, 0.9818, 0.9808, 0.9782, 0.9801, 0.9671, 0.9719, 0.9818, 0.9793, 0.9782, 0.9798, 0.9702, 0.9739, 0.9805, 0.9877, 0.9948, 0.881, 0.9996, 0.9785, 0.9805, 0.9613, 0.9712, 0.9843, 0.5879, 0.9991, 0.9805, 0.9782, 0.9652, 0.9409, 0.9708, 0.9443, 0.9647, 0.9797, 0.9744, 0.9382, 0.9859, 0.9849, 0.9846, 0.9722, 0.9906, 0.9811, 0.991, 0.9851, 0.9342, 0.565, 0.6487, 0.8005, 0.7324, 0.7143, 0.6476, 0.7789, 0.714, 0.5005, 0.6488, 0.542, 0.75, 0.75, 0.75, 0.75, 0.75, 0.5341, 0.75, 0.75, 0.6617, 0.5552, 0.5629, 0.1676, 0.1324, 0.1147, 0.01894, 0.2437, 0.2226, 0.004366, 0.05329, 0.3308, 0.01295, 0.005427, 0.75, 0.75, 0.75, 0.5, 0.75, 0.75, 0.75, 0.75, 0.75, 0.75, 0.75, 0.75, 0.75, 0.4864, 0.75, 0.75, 0.75, 0.75, 0.75, 0.75, 0.9944, 0.9941, 0.9942, 0.9889, 0.9886, 0.9945, 0.9971, 0.9933, 0.99, 0.9946, 0.9944, 0.9941, 0.9941, 0.9889, 0.9888, 0.9945, 0.9964, 0.9916, 0.9892, 0.9928, 0.7545, 0.75, 0.75, 0.5402, 0.75, 0.7554, 0.75, 0.5377, 0.75, 0.75, 0.7543, 0.75, 0.75, 0.5388, 0.75, 0.7553, 0.75, 0.5375, 0.75, 0.75, 0.75, 0.75, 0.75, 0.002803, 0.75, 0.75, 0.75, 0.3657, 0.75, 0.75, 0.75, 0.75, 0.75, 0.0009336, 0.75, 0.75, 0.75, 0.357, 0.75, 0.75, 0.7549, 0.6365, 0.6623, 0.8282, 0.9011, 0.8984, 0.8509, 0.7975, 0.746, 0.9112, 0.7098, 0.7469, 0.6697, 0.8366, 1.0, 1.0, 1.0, 1.0, 1.0, 1.0, 1.0, 1.0, 0.75, 0.75, 0.75, 0.75, 0.75, 0.75, 0.75, 0.75, 0.75, 0.75, 0.75, 0.75]): _vg.add([_i], _w, 'REPLACE')
_vg = ob_catbody.vertex_groups.new(name='Bone.007')
for _i, _w in zip([0, 1, 2, 3, 6, 10, 12, 13, 19, 36, 38, 41, 44, 46, 47, 48, 49, 50, 51, 52, 53, 55, 56, 57, 59, 61, 62, 63, 64, 65, 66, 79, 80, 81, 82, 83, 84, 85, 87, 100, 101, 102, 103, 104, 105, 106, 107, 108, 109, 112, 113, 114, 201, 202, 203, 204, 205, 206, 207, 208, 209, 210, 256, 258, 305, 321, 322, 323, 324, 325, 326, 327, 328, 341, 342, 348, 369, 373, 472, 473, 474, 475, 478, 482, 483, 484, 485], [0.03329, 0.07505, 0.09932, 0.01561, 0.2338, 0.1103, 0.01139, 0.3545, 0.003497, 0.01647, 0.07005, 0.006069, 0.2339, 0.04704, 0.05726, 0.06858, 0.1432, 0.04134, 0.02586, 0.02088, 0.09565, 0.01292, 0.02108, 0.06334, 0.02386, 0.02137, 0.09533, 0.212, 0.1517, 0.2113, 0.1628, 0.6075, 0.7051, 0.4269, 0.08726, 0.08993, 0.1111, 0.01373, 0.006745, 0.6579, 0.4274, 0.4523, 0.1389, 0.06454, 0.1098, 0.1092, 0.1376, 0.169, 0.02437, 0.002852, 0.0245, 0.05906, 0.1404, 0.2266, 0.05978, 0.06477, 0.1298, 0.1895, 0.05425, 0.1879, 0.2012, 0.176, 0.0847, 0.07321, 0.03067, 0.142, 0.03517, 0.06721, 0.0294, 0.09405, 0.03926, 0.07415, 0.03442, 0.09117, 0.09573, 0.00804, 0.07142, 0.08034, 0.01946, 0.02598, 0.1064, 0.0582, 0.04102, 0.01873, 0.08398, 0.02919, 0.002978]): _vg.add([_i], _w, 'REPLACE')
_vg = ob_catbody.vertex_groups.new(name='Bone.009')
for _i, _w in zip([1, 2, 6, 10, 13, 38, 44, 46, 47, 48, 49, 50, 53, 57, 62, 63, 64, 65, 66, 79, 80, 81, 100, 102, 103, 104, 105, 106, 107, 108, 109, 110, 111, 114, 201, 202, 203, 204, 205, 206, 207, 208, 209, 210], [0.03961, 0.04022, 0.0987, 0.05263, 0.1098, 0.03911, 0.1563, 0.006329, 0.008296, 0.009612, 0.06043, 0.002874, 0.05138, 0.02652, 0.05874, 0.09662, 0.0675, 0.1131, 0.07503, 0.1235, 0.1101, 0.4289, 0.01501, 0.07174, 0.6581, 0.829, 0.7753, 0.1054, 0.006482, 0.09621, 0.08752, 0.05416, 0.05549, 0.03414, 0.05996, 0.08745, 0.02181, 0.0179, 0.05557, 0.06893, 0.0157, 0.07952, 0.1013, 0.06902]): _vg.add([_i], _w, 'REPLACE')
_vg = ob_catbody.vertex_groups.new(name='Bone.010')
for _i, _w in zip([79, 82, 84, 100, 101, 102, 103, 104, 105, 106, 107, 108, 109, 110, 111, 112, 113, 114], [0.01561, 0.01621, 0.06875, 0.1219, 0.2759, 0.1523, 0.1391, 0.08804, 0.07752, 0.7495, 0.7408, 0.6211, 0.8537, 0.9331, 0.918, 0.9766, 0.9234, 0.8599]): _vg.add([_i], _w, 'REPLACE')
_vg = ob_catbody.vertex_groups.new(name='Bone.008')
for _i, _w in zip([63, 64, 65, 66, 201, 202, 208, 209, 248, 249, 250, 252, 256, 258, 259, 263, 265, 266, 273, 291, 293, 297, 300, 302, 303, 305, 306, 307, 308, 309, 310, 311, 313, 314, 315, 317, 319, 320, 321, 322, 323, 324, 325, 326, 327, 328, 341, 342, 343, 344, 346, 348, 349, 350, 351, 353, 356, 369, 370, 371, 372, 373, 374, 375, 376, 377, 378, 379, 380, 383, 384, 385, 472, 473, 474, 475, 476, 477, 478, 479, 480, 481, 482, 483, 484, 485], [0.02269, 0.01698, 0.02416, 0.02125, 0.008498, 0.01605, 0.008291, 0.01581, 0.02972, 0.07396, 0.09517, 0.01486, 0.08432, 0.06986, 0.2321, 0.1006, 0.01181, 0.3386, 0.00188, 0.01489, 0.06857, 0.00485, 0.2299, 0.04566, 0.05444, 0.01876, 0.06874, 0.1288, 0.03895, 0.01908, 0.01595, 0.08827, 0.009233, 0.01682, 0.05952, 0.01798, 0.0166, 0.08927, 0.1344, 0.1622, 0.05667, 0.12, 0.08473, 0.1414, 0.06333, 0.1244, 0.091, 0.09474, 0.6044, 0.6974, 0.4238, 0.008926, 0.0915, 0.0962, 0.1202, 0.01935, 0.01574, 0.07145, 0.6647, 0.4367, 0.4564, 0.08071, 0.141, 0.06997, 0.1131, 0.1077, 0.1375, 0.1699, 0.02622, 0.001929, 0.02758, 0.05973, 0.1163, 0.1928, 0.09996, 0.04699, 0.05887, 0.06158, 0.04056, 0.1294, 0.1756, 0.05291, 0.1541, 0.07415, 0.144, 0.154]): _vg.add([_i], _w, 'REPLACE')
_vg = ob_catbody.vertex_groups.new(name='Bone.011')
for _i, _w in zip([249, 250, 259, 263, 266, 293, 300, 302, 303, 306, 307, 308, 311, 315, 320, 322, 324, 326, 328, 343, 344, 346, 370, 372, 374, 375, 376, 377, 378, 379, 380, 381, 382, 385, 472, 473, 476, 477, 479, 480, 481, 482, 484, 485], [0.04087, 0.04235, 0.09904, 0.05434, 0.1123, 0.0405, 0.157, 0.007442, 0.01006, 0.01059, 0.06279, 0.004137, 0.05271, 0.02849, 0.05983, 0.1034, 0.07197, 0.1225, 0.08038, 0.1235, 0.1113, 0.4251, 0.01218, 0.07074, 0.6522, 0.8124, 0.7658, 0.09967, 0.003511, 0.0946, 0.08784, 0.05535, 0.05655, 0.0335, 0.06348, 0.09219, 0.02302, 0.01982, 0.05609, 0.07136, 0.01703, 0.08435, 0.1091, 0.07239]): _vg.add([_i], _w, 'REPLACE')
_vg = ob_catbody.vertex_groups.new(name='Bone.012')
for _i, _w in zip([343, 349, 351, 370, 371, 372, 374, 375, 376, 377, 378, 379, 380, 381, 382, 383, 384, 385], [0.01703, 0.01909, 0.0725, 0.121, 0.2756, 0.1525, 0.1417, 0.09708, 0.08142, 0.7589, 0.747, 0.6242, 0.8524, 0.931, 0.9158, 0.9777, 0.9216, 0.8604]): _vg.add([_i], _w, 'REPLACE')
_vg = ob_catbody.vertex_groups.new(name='Bone.003')
for _i, _w in zip([82, 83, 84, 85, 86, 87, 90, 91, 93, 96, 100, 101, 102, 107, 108, 119, 120, 347], [0.316, 0.355, 0.3346, 0.1124, 0.07069, 0.09091, 0.06776, 0.01091, 0.0447, 0.02331, 0.04128, 0.104, 0.07046, 0.01911, 0.008889, 0.02313, 0.05127, 0.001824]): _vg.add([_i], _w, 'REPLACE')
_vg = ob_catbody.vertex_groups.new(name='Bone.005')
for _i, _w in zip([82, 83, 84, 85, 86, 87, 88, 89, 90, 91, 92, 93, 94, 95, 96, 97, 98, 99, 100, 101, 102, 107, 108, 115, 116, 117, 118, 119, 120, 345, 347, 348, 352, 355, 357, 358, 361, 363, 367, 373, 386, 387], [0.4782, 0.4764, 0.4617, 0.7624, 0.877, 0.8405, 0.5576, 0.7058, 0.8569, 0.9356, 0.5448, 0.907, 0.7475, 0.8706, 0.8762, 0.9497, 0.816, 0.9304, 0.06193, 0.1442, 0.1074, 0.04634, 0.03631, 0.6657, 0.6813, 0.8026, 0.9489, 0.9205, 0.8758, 0.1779, 0.1121, 0.04369, 0.1099, 0.167, 0.08881, 0.01788, 0.08575, 0.04176, 0.008599, 0.001796, 0.06471, 0.05707]): _vg.add([_i], _w, 'REPLACE')
_vg = ob_catbody.vertex_groups.new(name='Bone.004')
for _i, _w in zip([85, 88, 89, 92, 94, 95, 96, 98, 115, 116, 117, 120, 345, 347, 348, 349, 350, 351, 352, 353, 354, 355, 356, 357, 358, 359, 360, 361, 362, 363, 364, 365, 366, 367, 368, 370, 371, 372, 373, 378, 379, 386, 387, 388, 389, 390, 391], [0.01416, 0.2271, 0.2154, 0.3285, 0.1316, 0.08916, 0.02888, 0.117, 0.1756, 0.2225, 0.1424, 0.002435, 0.4171, 0.1994, 0.1641, 0.3275, 0.3652, 0.3302, 0.6768, 0.1451, 0.09488, 0.6257, 0.1067, 0.2327, 0.1975, 0.09108, 0.05245, 0.3142, 0.06519, 0.1366, 0.07304, 0.07621, 0.02717, 0.1052, 0.0467, 0.04723, 0.1022, 0.07569, 0.02695, 0.01666, 0.01046, 0.178, 0.2071, 0.1225, 0.0338, 0.05621, 0.0788]): _vg.add([_i], _w, 'REPLACE')
_vg = ob_catbody.vertex_groups.new(name='Bone.006')
for _i, _w in zip([88, 89, 92, 94, 98, 115, 116, 117, 345, 347, 348, 349, 350, 351, 352, 353, 354, 355, 356, 357, 358, 359, 360, 361, 362, 363, 364, 365, 366, 367, 368, 370, 371, 372, 373, 378, 379, 386, 387, 388, 389, 390, 391], [0.09378, 0.03073, 0.09511, 0.05028, 0.02146, 0.06966, 0.06539, 0.006878, 0.1832, 0.1141, 0.0456, 0.4753, 0.4726, 0.4565, 0.1154, 0.7553, 0.8618, 0.1765, 0.8264, 0.5695, 0.7391, 0.8513, 0.9234, 0.5731, 0.8951, 0.7615, 0.9, 0.8733, 0.9436, 0.8433, 0.9232, 0.06001, 0.1404, 0.1059, 0.002167, 0.04188, 0.03397, 0.6804, 0.7113, 0.8365, 0.9385, 0.9099, 0.8707]): _vg.add([_i], _w, 'REPLACE')
_m = ob_catbody.modifiers.new('Subsurf', 'SUBSURF')
_m.uv_smooth = 'PRESERVE_CORNERS'
_m.levels = 3
_m.render_levels = 3
_m.show_only_control_edges = False
_m = ob_catbody.modifiers.new('Armature', 'ARMATURE')
_m = ob_catbody.modifiers.new('Armature.001', 'ARMATURE')
_m = ob_catbody.modifiers.new('Armature.002', 'ARMATURE')
ob_eyebrowl.location = (-0.841, 2.651, 5.423)
ob_eyebrowl.rotation_euler = (0.0, 0.0, -3.303)
ob_eyebrowl.scale = (0.5255, 0.5255, 0.5255)
ob_eyebrowl.lineart.crease_threshold = 0.0
_vg = ob_eyebrowl.vertex_groups.new(name='Bone')
_vg = ob_eyebrowl.vertex_groups.new(name='Bone.001')
_vg = ob_eyebrowl.vertex_groups.new(name='Bone.002')
for _i, _w in zip([0, 1, 2, 3, 4, 5, 6, 7, 8, 9, 10, 11], [0.9526, 0.9527, 0.9531, 0.9531, 0.9526, 0.9527, 0.9531, 0.9531, 0.9516, 0.9517, 0.9513, 0.9515]): _vg.add([_i], _w, 'REPLACE')
_vg = ob_eyebrowl.vertex_groups.new(name='Bone.007')
_vg = ob_eyebrowl.vertex_groups.new(name='Bone.009')
_vg = ob_eyebrowl.vertex_groups.new(name='Bone.010')
_vg = ob_eyebrowl.vertex_groups.new(name='Bone.008')
_vg = ob_eyebrowl.vertex_groups.new(name='Bone.011')
_vg = ob_eyebrowl.vertex_groups.new(name='Bone.012')
_vg = ob_eyebrowl.vertex_groups.new(name='Bone.003')
_vg = ob_eyebrowl.vertex_groups.new(name='Bone.005')
_vg = ob_eyebrowl.vertex_groups.new(name='Bone.004')
_vg = ob_eyebrowl.vertex_groups.new(name='Bone.006')
_m = ob_eyebrowl.modifiers.new('Subsurf', 'SUBSURF')
_m.uv_smooth = 'PRESERVE_CORNERS'
_m.quality = 2
_m.levels = 2
_m.show_only_control_edges = False
_m = ob_eyebrowl.modifiers.new('Armature', 'ARMATURE')
ob_eyebrowr.location = (0.8175, 2.326, 5.314)
ob_eyebrowr.rotation_euler = (0.0, 0.0, 0.1041)
ob_eyebrowr.scale = (0.5255, 0.5255, 0.5255)
ob_eyebrowr.lineart.crease_threshold = 0.0
_vg = ob_eyebrowr.vertex_groups.new(name='Bone')
_vg = ob_eyebrowr.vertex_groups.new(name='Bone.001')
_vg = ob_eyebrowr.vertex_groups.new(name='Bone.002')
for _i, _w in zip([0, 1, 2, 3, 4, 5, 6, 7, 8, 9, 10, 11], [0.9334, 0.9331, 0.9363, 0.9363, 0.9333, 0.933, 0.9363, 0.9363, 0.9337, 0.9339, 0.9341, 0.9341]): _vg.add([_i], _w, 'REPLACE')
_vg = ob_eyebrowr.vertex_groups.new(name='Bone.007')
_vg = ob_eyebrowr.vertex_groups.new(name='Bone.009')
_vg = ob_eyebrowr.vertex_groups.new(name='Bone.010')
_vg = ob_eyebrowr.vertex_groups.new(name='Bone.008')
_vg = ob_eyebrowr.vertex_groups.new(name='Bone.011')
_vg = ob_eyebrowr.vertex_groups.new(name='Bone.012')
_vg = ob_eyebrowr.vertex_groups.new(name='Bone.003')
_vg = ob_eyebrowr.vertex_groups.new(name='Bone.005')
_vg = ob_eyebrowr.vertex_groups.new(name='Bone.004')
_vg = ob_eyebrowr.vertex_groups.new(name='Bone.006')
_m = ob_eyebrowr.modifiers.new('Subsurf', 'SUBSURF')
_m.uv_smooth = 'PRESERVE_CORNERS'
_m.quality = 2
_m.levels = 2
_m.show_only_control_edges = False
_m = ob_eyebrowr.modifiers.new('Armature', 'ARMATURE')
ob_whiskers.location = (1.282, 2.715, 2.982)
ob_whiskers.rotation_euler = (5.489e-09, 0.2811, -0.1709)
ob_whiskers.scale = (0.5313, 0.5313, 0.5313)
ob_whiskers.lineart.crease_threshold = 0.0
_vg = ob_whiskers.vertex_groups.new(name='Group')
_vg = ob_whiskers.vertex_groups.new(name='Bone')
_vg = ob_whiskers.vertex_groups.new(name='Bone.001')
_vg = ob_whiskers.vertex_groups.new(name='Bone.002')
_vg = ob_whiskers.vertex_groups.new(name='Bone.007')
_vg = ob_whiskers.vertex_groups.new(name='Bone.009')
_vg = ob_whiskers.vertex_groups.new(name='Bone.010')
_vg = ob_whiskers.vertex_groups.new(name='Bone.008')
_vg = ob_whiskers.vertex_groups.new(name='Bone.011')
_vg = ob_whiskers.vertex_groups.new(name='Bone.012')
_vg = ob_whiskers.vertex_groups.new(name='Bone.003')
_vg = ob_whiskers.vertex_groups.new(name='Bone.005')
_vg = ob_whiskers.vertex_groups.new(name='Bone.004')
_vg = ob_whiskers.vertex_groups.new(name='Bone.006')
_m = ob_whiskers.modifiers.new('Subsurf', 'SUBSURF')
_m.uv_smooth = 'PRESERVE_CORNERS'
_m.quality = 2
_m.levels = 2
_m.show_only_control_edges = False

# ---- collection membership
col_collection_1.objects.link(ob_catbody)
col_collection_1.objects.link(ob_eyebrowl)
col_collection_1.objects.link(ob_eyebrowr)
col_collection_1.objects.link(ob_whiskers)

# ---- scene / render settings (as saved in the file)
scene.frame_start = 1; scene.frame_end = 250; scene.frame_set(2)
scene.render.engine = 'BLENDER_EEVEE_NEXT'
scene.render.image_settings.color_mode = 'RGB'
scene.render.image_settings.compression = 90
scene.render.resolution_x = 640
scene.render.resolution_y = 480
scene.render.dither_intensity = 0.0
scene.render.bake_margin = 2
scene.render.bake_bias = 0.0
scene.cycles.use_denoising = False
scene.cycles.samples = 10
scene.cycles.sampling_pattern = 'TABULATED_SOBOL'
scene.cycles.light_sampling_threshold = 0.0
scene.cycles.use_adaptive_sampling = False
scene.cycles.use_light_tree = False
scene.cycles.blur_glossy = 0.0
scene.cycles.volume_bounces = 1
scene.cycles.pixel_filter_type = 'GAUSSIAN'
scene.cycles.sample_clamp_indirect = 0.0
scene.view_settings.view_transform = 'Standard'
bpy.context.view_layer.update()

# ---- added for rendering (the .blend has no active camera): camera
cam_auto = bpy.data.cameras.new('AutoCamera')
cam_auto.lens = 50.0
cam_auto.sensor_width = 36.0
cam_auto.clip_end = 1000.0
ob_auto_camera = bpy.data.objects.new('AutoCamera', cam_auto)
scene.collection.objects.link(ob_auto_camera)
ob_auto_camera.location = (11.8011, -10.0013, 13.2551)
ob_auto_camera.rotation_euler = (1.09748, -7.21219e-08, 0.694738)
scene.camera = ob_auto_camera
bpy.context.view_layer.update()
